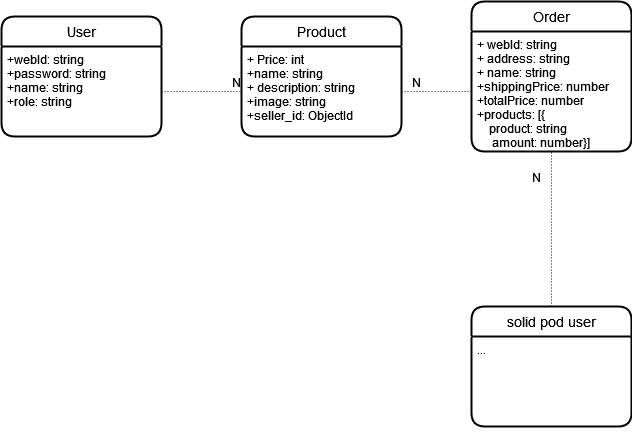

The diagram above was exported from draw.io. Its source (the exported page's mxGraphModel, read from the mxfile embedded in the PNG):
<mxGraphModel dx="1422" dy="752" grid="1" gridSize="10" guides="1" tooltips="1" connect="1" arrows="1" fold="1" page="1" pageScale="1" pageWidth="827" pageHeight="1169" math="0" shadow="0">
  <root>
    <mxCell id="0" />
    <mxCell id="1" parent="0" />
    <mxCell id="VBX6RkrEGnDNLaw0LGD2-8" value="Product" style="swimlane;childLayout=stackLayout;horizontal=1;startSize=30;horizontalStack=0;rounded=1;fontSize=14;fontStyle=0;strokeWidth=2;resizeParent=0;resizeLast=1;shadow=0;dashed=0;align=center;" vertex="1" parent="1">
      <mxGeometry x="320" y="180" width="160" height="120" as="geometry" />
    </mxCell>
    <mxCell id="VBX6RkrEGnDNLaw0LGD2-9" value="+ Price: int&#10;+name: string&#10;+ description: string&#10;+image: string&#10;+seller_id: ObjectId&#10;&#10;&#10;" style="align=left;strokeColor=none;fillColor=none;spacingLeft=4;fontSize=12;verticalAlign=top;resizable=0;rotatable=0;part=1;" vertex="1" parent="VBX6RkrEGnDNLaw0LGD2-8">
      <mxGeometry y="30" width="160" height="90" as="geometry" />
    </mxCell>
    <mxCell id="VBX6RkrEGnDNLaw0LGD2-10" value="User" style="swimlane;childLayout=stackLayout;horizontal=1;startSize=30;horizontalStack=0;rounded=1;fontSize=14;fontStyle=0;strokeWidth=2;resizeParent=0;resizeLast=1;shadow=0;dashed=0;align=center;" vertex="1" parent="1">
      <mxGeometry x="80" y="180" width="160" height="120" as="geometry" />
    </mxCell>
    <mxCell id="VBX6RkrEGnDNLaw0LGD2-11" value="+webId: string&#10;+password: string&#10;+name: string&#10;+role: string&#10;" style="align=left;strokeColor=none;fillColor=none;spacingLeft=4;fontSize=12;verticalAlign=top;resizable=0;rotatable=0;part=1;" vertex="1" parent="VBX6RkrEGnDNLaw0LGD2-10">
      <mxGeometry y="30" width="160" height="90" as="geometry" />
    </mxCell>
    <mxCell id="VBX6RkrEGnDNLaw0LGD2-12" value="Order" style="swimlane;childLayout=stackLayout;horizontal=1;startSize=30;horizontalStack=0;rounded=1;fontSize=14;fontStyle=0;strokeWidth=2;resizeParent=0;resizeLast=1;shadow=0;dashed=0;align=center;" vertex="1" parent="1">
      <mxGeometry x="550" y="165" width="160" height="150" as="geometry" />
    </mxCell>
    <mxCell id="VBX6RkrEGnDNLaw0LGD2-13" value="+ webId: string&#10;+ address: string&#10;+ name: string&#10;+shippingPrice: number&#10;+totalPrice: number&#10;+products: [{&#10;    product: string   &#10;     amount: number}]&#10;" style="align=left;strokeColor=none;fillColor=none;spacingLeft=4;fontSize=12;verticalAlign=top;resizable=0;rotatable=0;part=1;" vertex="1" parent="VBX6RkrEGnDNLaw0LGD2-12">
      <mxGeometry y="30" width="160" height="120" as="geometry" />
    </mxCell>
    <mxCell id="VBX6RkrEGnDNLaw0LGD2-14" value="" style="endArrow=none;html=1;rounded=0;dashed=1;dashPattern=1 2;exitX=1;exitY=0.5;exitDx=0;exitDy=0;entryX=0;entryY=0.5;entryDx=0;entryDy=0;" edge="1" parent="1" source="VBX6RkrEGnDNLaw0LGD2-11" target="VBX6RkrEGnDNLaw0LGD2-9">
      <mxGeometry relative="1" as="geometry">
        <mxPoint x="330" y="350" as="sourcePoint" />
        <mxPoint x="490" y="350" as="targetPoint" />
      </mxGeometry>
    </mxCell>
    <mxCell id="VBX6RkrEGnDNLaw0LGD2-15" value="N" style="resizable=0;html=1;align=right;verticalAlign=bottom;" connectable="0" vertex="1" parent="VBX6RkrEGnDNLaw0LGD2-14">
      <mxGeometry x="1" relative="1" as="geometry" />
    </mxCell>
    <mxCell id="VBX6RkrEGnDNLaw0LGD2-16" value="" style="endArrow=none;html=1;rounded=0;dashed=1;dashPattern=1 2;exitX=0;exitY=0.5;exitDx=0;exitDy=0;entryX=1;entryY=0.5;entryDx=0;entryDy=0;" edge="1" parent="1" source="VBX6RkrEGnDNLaw0LGD2-13" target="VBX6RkrEGnDNLaw0LGD2-9">
      <mxGeometry relative="1" as="geometry">
        <mxPoint x="330" y="350" as="sourcePoint" />
        <mxPoint x="490" y="350" as="targetPoint" />
      </mxGeometry>
    </mxCell>
    <mxCell id="VBX6RkrEGnDNLaw0LGD2-17" value="N" style="resizable=0;html=1;align=right;verticalAlign=bottom;" connectable="0" vertex="1" parent="VBX6RkrEGnDNLaw0LGD2-16">
      <mxGeometry x="1" relative="1" as="geometry">
        <mxPoint x="20" as="offset" />
      </mxGeometry>
    </mxCell>
    <mxCell id="VBX6RkrEGnDNLaw0LGD2-18" value="solid pod user" style="swimlane;childLayout=stackLayout;horizontal=1;startSize=30;horizontalStack=0;rounded=1;fontSize=14;fontStyle=0;strokeWidth=2;resizeParent=0;resizeLast=1;shadow=0;dashed=0;align=center;" vertex="1" parent="1">
      <mxGeometry x="550" y="470" width="160" height="120" as="geometry" />
    </mxCell>
    <mxCell id="VBX6RkrEGnDNLaw0LGD2-19" value="..." style="align=left;strokeColor=none;fillColor=none;spacingLeft=4;fontSize=12;verticalAlign=top;resizable=0;rotatable=0;part=1;" vertex="1" parent="VBX6RkrEGnDNLaw0LGD2-18">
      <mxGeometry y="30" width="160" height="90" as="geometry" />
    </mxCell>
    <mxCell id="VBX6RkrEGnDNLaw0LGD2-22" style="edgeStyle=orthogonalEdgeStyle;rounded=0;orthogonalLoop=1;jettySize=auto;html=1;exitX=0.5;exitY=1;exitDx=0;exitDy=0;" edge="1" parent="VBX6RkrEGnDNLaw0LGD2-18" source="VBX6RkrEGnDNLaw0LGD2-19" target="VBX6RkrEGnDNLaw0LGD2-19">
      <mxGeometry relative="1" as="geometry" />
    </mxCell>
    <mxCell id="VBX6RkrEGnDNLaw0LGD2-20" value="" style="endArrow=none;html=1;rounded=0;dashed=1;dashPattern=1 2;exitX=0.5;exitY=0;exitDx=0;exitDy=0;entryX=0.5;entryY=1;entryDx=0;entryDy=0;" edge="1" parent="1" source="VBX6RkrEGnDNLaw0LGD2-18" target="VBX6RkrEGnDNLaw0LGD2-13">
      <mxGeometry relative="1" as="geometry">
        <mxPoint x="330" y="350" as="sourcePoint" />
        <mxPoint x="490" y="350" as="targetPoint" />
      </mxGeometry>
    </mxCell>
    <mxCell id="VBX6RkrEGnDNLaw0LGD2-21" value="N" style="resizable=0;html=1;align=right;verticalAlign=bottom;" connectable="0" vertex="1" parent="VBX6RkrEGnDNLaw0LGD2-20">
      <mxGeometry x="1" relative="1" as="geometry">
        <mxPoint x="-10" y="35" as="offset" />
      </mxGeometry>
    </mxCell>
  </root>
</mxGraphModel>